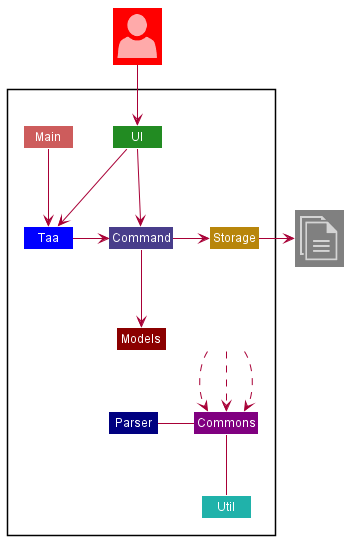

The diagram above was rendered by PlantUML. Its source (embedded in the PNG):
@startuml
!include <office/Concepts/globe_internet>
!include <office/Concepts/documents>
!include <office/Users/user>

skinparam Shadowing false
skinparam MinClassWidth 50

skinparam Class {
    FontColor #FFFFFF
    BorderThickness 1
    BorderColor #FFFFFF
    StereotypeFontColor #FFFFFF
    FontName Arial
}

hide footbox
hide members
hide circle

Package " "<<Rectangle>>{
    Class UI #ForestGreen
    Class Taa #Blue
    Class Storage #DarkGoldenRod
    Class Main #IndianRed
    Class Command #DarkSlateBlue
    Class Models #DarkRed
    Class Commons #Purple
    Class Dummy #White
    Class Parser #Navy
    Class Util #LightSeaGreen
}
Class "<$user>" as User #Red
Class "<$documents>" as File #Gray

Main -down-> Taa
UI -> Taa
Taa -> Command
UI -down-> Command
Command -right-> Storage
Command -down-> Models
Models -right[hidden]- Dummy
Dummy .down.> Commons
Dummy .down.> Commons
Dummy .down.> Commons
Commons -left- Parser
Commons -down- Util

UI <-up- User
Storage -right-> File
@enduml